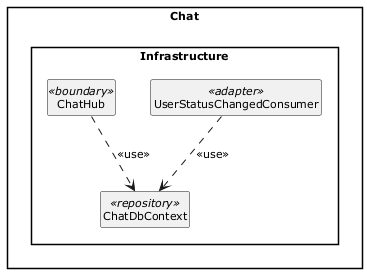

The diagram above was rendered by PlantUML. Its source (embedded in the PNG):
@startuml
skinparam style strictuml
skinparam packageStyle rectangle
skinparam classAttributeIconSize 0
skinparam shadowing false
skinparam defaultFontName Verdana
skinparam defaultFontSize 11
skinparam backgroundColor #FFFFFF
hide empty members

package "Chat.Infrastructure" {
  class ChatDbContext <<repository>>
  class UserStatusChangedConsumer <<adapter>>
  class ChatHub <<boundary>>
}

' Dependance d'utilisation
ChatHub ..> ChatDbContext : << use >>
UserStatusChangedConsumer ..> ChatDbContext : << use >>

@enduml